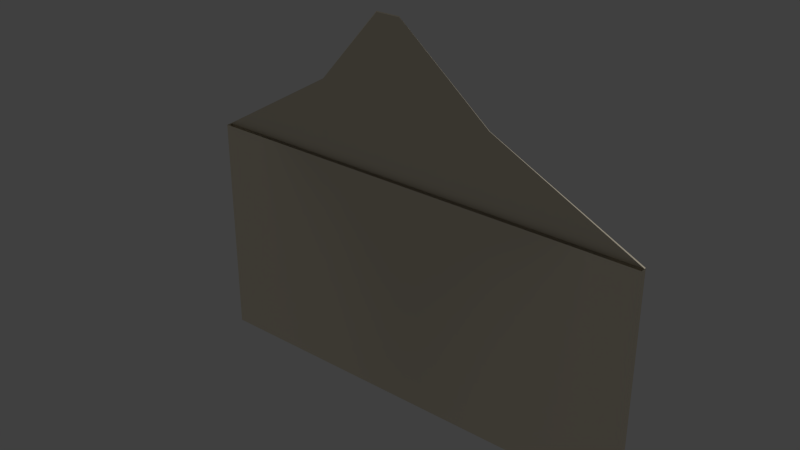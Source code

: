 # Source: envelope.blend  (saved by Blender 2.74.0; exported with 4.5.12 LTS)
import bpy
from mathutils import Matrix  # noqa: F401  (used for matrix-valued properties, if any)

bpy.ops.wm.read_factory_settings(use_empty=True)
scene = bpy.context.scene
scene.name = 'Scene'

# ---- collections
col_collection_1 = bpy.data.collections.new('Collection 1'); scene.collection.children.link(col_collection_1)

# ---- materials (node trees are filled in below, after node groups)
mat_mat_envelope = bpy.data.materials.new('mat_envelope')
mat_mat_envelope.alpha_threshold = 0.0
mat_mat_envelope.use_transparent_shadow = False
mat_mat_envelope.diffuse_color = (0.8, 0.7219, 0.567, 1.0)
mat_mat_envelope.roughness = 0.5

# ---- material node trees

# ---- world
world_world = bpy.data.worlds.new('World'); scene.world = world_world
world_world.color = (0.05088, 0.05088, 0.05088)
world_world.use_sun_shadow = False
world_world.sun_shadow_jitter_overblur = 0.0
world_world.cycles.sampling_method = 'MANUAL'
world_world.cycles.sample_map_resolution = 256

# ---- lights
light_hemi = bpy.data.lights.new('Hemi', 'SUN')
light_hemi.transmission_factor = 0.0
light_hemi.angle = 0.1993
light_hemi.energy = 1.0
light_hemi.shadow_buffer_clip_start = 0.5
light_hemi.shadow_soft_size = 0.1
light_hemi.shadow_cascade_max_distance = 1000.0
light_hemi.cycles.use_multiple_importance_sampling = False

# ---- meshes
me_cube = bpy.data.meshes.new('Cube')
me_cube.from_pydata([(-1.0, -1.0, -1.0), (-1.0, -1.0, 1.0), (-1.0, 1.0, -1.0), (-1.0, 1.0, 1.0), (1.0, -1.0, -1.0), (1.0, -1.0, 1.0), (1.0, 1.0, -1.0), (1.0, 1.0, 1.0), (-0.05073, -32.18, 2.423), (-0.05083, -32.23, 2.415), (0.05083, -32.23, 2.415), (0.05073, -32.18, 2.423), (-1.0, -6.109, -1.0), (-1.0, -6.109, 1.0), (1.0, -6.109, 1.0), (1.0, -6.109, -1.0), (-0.3784, -16.59, 1.737), (0.4, -16.59, 1.711), (0.4001, -15.61, 1.707), (-0.3785, -15.61, 1.733)], [], [(1, 3, 2, 0), (3, 7, 6, 2), (7, 5, 4, 6), (0, 4, 15, 12), (0, 2, 6, 4), (16, 17, 11, 8), (11, 10, 9, 8), (17, 18, 10, 11), (18, 19, 9, 10), (19, 16, 8, 9), (14, 13, 12, 15), (4, 5, 14, 15), (1, 0, 12, 13), (3, 1, 16, 19), (7, 3, 19, 18), (5, 7, 18, 17), (1, 5, 17, 16)])
_uv = me_cube.uv_layers.new(name='UVMap')
_uv.uv.foreach_set('vector', [0.2089, 0.9374, 0.217, 0.9974, 0.0287, 1.0, 0.02063, 0.94, 0.8115, 0.3336, 0.8115, 0.2736, 1.0, 0.2736, 1.0, 0.3336, 0.4345, 0.002581, 0.4264, 0.0626, 0.2381, 0.06002, 0.2462, 0.0, 1.0, 0.1534, 0.8115, 0.1534, 0.8115, 0.0, 1.0, 0.0, 1.0, 0.1534, 1.0, 0.2135, 0.8115, 0.2135, 0.8115, 0.1534, 0.7668, 0.4685, 0.6678, 0.4685, 0.7125, 0.0, 0.722, 0.0, 0.5336, 0.0, 0.5336, 0.003047, 0.524, 0.003047, 0.524, 0.0, 0.4303, 0.5313, 0.4345, 0.4998, 0.4345, 0.997, 0.4341, 1.0, 0.5783, 0.5001, 0.4793, 0.5001, 0.524, 0.003047, 0.5336, 0.003047, 0.2172, 0.5002, 0.213, 0.4687, 0.217, 0.0, 0.2174, 0.003045, 0.8115, 0.2135, 1.0, 0.2135, 1.0, 0.2736, 0.8115, 0.2736, 0.2381, 0.06002, 0.4264, 0.0626, 0.4057, 0.2159, 0.2174, 0.2133, 0.2089, 0.9374, 0.02063, 0.94, 0.0, 0.7867, 0.1883, 0.7841, 0.217, 0.9974, 0.2089, 0.9374, 0.213, 0.4687, 0.2172, 0.5002, 0.623, 0.9972, 0.4345, 0.9972, 0.4793, 0.5001, 0.5783, 0.5001, 0.4264, 0.0626, 0.4345, 0.002581, 0.4345, 0.4998, 0.4303, 0.5313, 0.8115, 0.937, 0.623, 0.937, 0.6678, 0.4685, 0.7668, 0.4685])
me_cube.materials.append(mat_mat_envelope)
me_cube.use_remesh_preserve_volume = False
me_cube.use_remesh_preserve_attributes = False
me_cube.use_mirror_vertex_groups = False
me_cube.update()

# ---- objects
ob_hemi = bpy.data.objects.new('Hemi', light_hemi)
ob_envelope = bpy.data.objects.new('envelope', me_cube)

# ---- transforms, parenting, visibility, modifiers, constraints
ob_hemi.location = (3.845, 0.0, 4.55)
ob_hemi.lineart.crease_threshold = 0.0
ob_envelope.location = (0.0, 0.0, 1.392)
ob_envelope.scale = (2.685, 0.01074, 1.324)
ob_envelope.lineart.crease_threshold = 0.0

# ---- collection membership
col_collection_1.objects.link(ob_hemi)
col_collection_1.objects.link(ob_envelope)

# ---- scene / render settings (as saved in the file)
scene.frame_start = 1; scene.frame_end = 250; scene.frame_set(1)
scene.render.engine = 'BLENDER_EEVEE_NEXT'
scene.render.resolution_percentage = 50
scene.render.dither_intensity = 0.0
scene.cycles.use_denoising = False
scene.cycles.samples = 10
scene.cycles.sampling_pattern = 'TABULATED_SOBOL'
scene.cycles.light_sampling_threshold = 0.0
scene.cycles.use_adaptive_sampling = False
scene.cycles.use_light_tree = False
scene.cycles.blur_glossy = 0.0
scene.cycles.pixel_filter_type = 'GAUSSIAN'
scene.cycles.sample_clamp_indirect = 0.0
scene.view_settings.view_transform = 'Standard'
bpy.context.view_layer.update()

# ---- added for rendering (the .blend has no active camera): camera
cam_auto = bpy.data.cameras.new('AutoCamera')
cam_auto.lens = 50.0
cam_auto.sensor_width = 36.0
cam_auto.clip_end = 1000.0
ob_auto_camera = bpy.data.objects.new('AutoCamera', cam_auto)
scene.collection.objects.link(ob_auto_camera)
ob_auto_camera.location = (6.50877, -7.97822, 7.54045)
ob_auto_camera.rotation_euler = (1.09748, -7.21219e-08, 0.694738)
scene.camera = ob_auto_camera
bpy.context.view_layer.update()
